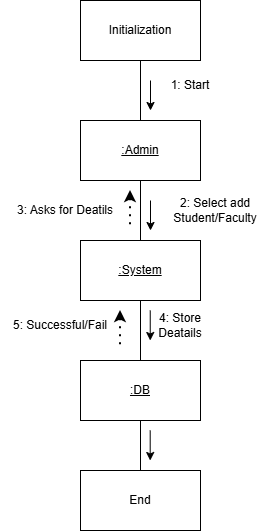

The diagram above was exported from draw.io. Its source (the exported page's mxGraphModel, read from the mxfile embedded in the PNG):
<mxGraphModel dx="906" dy="565" grid="1" gridSize="10" guides="1" tooltips="1" connect="1" arrows="1" fold="1" page="1" pageScale="1" pageWidth="827" pageHeight="1169" math="0" shadow="0">
  <root>
    <mxCell id="0" />
    <mxCell id="1" parent="0" />
    <mxCell id="S0xe0tbSPSQGJCQU231q-6" edge="1" parent="1" source="S0xe0tbSPSQGJCQU231q-1" style="edgeStyle=orthogonalEdgeStyle;rounded=0;orthogonalLoop=1;jettySize=auto;html=1;endArrow=none;endFill=0;" target="S0xe0tbSPSQGJCQU231q-2" value="">
      <mxGeometry relative="1" as="geometry" />
    </mxCell>
    <mxCell id="S0xe0tbSPSQGJCQU231q-1" parent="1" style="rounded=0;whiteSpace=wrap;html=1;" value="Initialization" vertex="1">
      <mxGeometry height="60" width="120" x="330" y="40" as="geometry" />
    </mxCell>
    <mxCell id="S0xe0tbSPSQGJCQU231q-7" edge="1" parent="1" source="S0xe0tbSPSQGJCQU231q-2" style="edgeStyle=orthogonalEdgeStyle;rounded=0;orthogonalLoop=1;jettySize=auto;html=1;endArrow=none;endFill=0;" value="">
      <mxGeometry relative="1" as="geometry">
        <mxPoint x="390" y="280" as="targetPoint" />
      </mxGeometry>
    </mxCell>
    <mxCell id="S0xe0tbSPSQGJCQU231q-2" parent="1" style="rounded=0;whiteSpace=wrap;html=1;" value="&lt;u&gt;:Admin&lt;/u&gt;" vertex="1">
      <mxGeometry height="60" width="120" x="330" y="160" as="geometry" />
    </mxCell>
    <mxCell id="S0xe0tbSPSQGJCQU231q-20" edge="1" parent="1" source="S0xe0tbSPSQGJCQU231q-4" style="edgeStyle=orthogonalEdgeStyle;rounded=0;orthogonalLoop=1;jettySize=auto;html=1;endArrow=none;endFill=0;" target="S0xe0tbSPSQGJCQU231q-19" value="">
      <mxGeometry relative="1" as="geometry" />
    </mxCell>
    <mxCell id="S0xe0tbSPSQGJCQU231q-4" parent="1" style="rounded=0;whiteSpace=wrap;html=1;" value="&lt;u style=&quot;&quot;&gt;:System&lt;/u&gt;" vertex="1">
      <mxGeometry height="60" width="120" x="330" y="280" as="geometry" />
    </mxCell>
    <mxCell id="S0xe0tbSPSQGJCQU231q-9" parent="1" style="text;html=1;whiteSpace=wrap;strokeColor=none;fillColor=none;align=center;verticalAlign=middle;rounded=0;" value="1: Start" vertex="1">
      <mxGeometry height="30" width="60" x="410" y="110" as="geometry" />
    </mxCell>
    <mxCell id="S0xe0tbSPSQGJCQU231q-10" parent="1" style="text;html=1;whiteSpace=wrap;strokeColor=none;fillColor=none;align=center;verticalAlign=middle;rounded=0;" value="2: Select add Student/Faculty" vertex="1">
      <mxGeometry height="20" width="130" x="400" y="240" as="geometry" />
    </mxCell>
    <mxCell id="S0xe0tbSPSQGJCQU231q-12" edge="1" parent="1" style="endArrow=classic;html=1;rounded=0;" value="">
      <mxGeometry height="50" relative="1" width="50" as="geometry">
        <mxPoint x="400" y="240" as="sourcePoint" />
        <mxPoint x="400" y="270" as="targetPoint" />
      </mxGeometry>
    </mxCell>
    <mxCell id="S0xe0tbSPSQGJCQU231q-14" edge="1" parent="1" style="endArrow=classic;html=1;rounded=0;" value="">
      <mxGeometry height="50" relative="1" width="50" as="geometry">
        <mxPoint x="400" y="120" as="sourcePoint" />
        <mxPoint x="400" y="150" as="targetPoint" />
      </mxGeometry>
    </mxCell>
    <mxCell id="S0xe0tbSPSQGJCQU231q-16" parent="1" style="rounded=0;whiteSpace=wrap;html=1;" value="End" vertex="1">
      <mxGeometry height="60" width="120" x="330" y="510" as="geometry" />
    </mxCell>
    <mxCell id="S0xe0tbSPSQGJCQU231q-21" edge="1" parent="1" source="S0xe0tbSPSQGJCQU231q-19" style="edgeStyle=orthogonalEdgeStyle;rounded=0;orthogonalLoop=1;jettySize=auto;html=1;endArrow=none;endFill=0;" target="S0xe0tbSPSQGJCQU231q-16" value="">
      <mxGeometry relative="1" as="geometry" />
    </mxCell>
    <mxCell id="S0xe0tbSPSQGJCQU231q-19" parent="1" style="rounded=0;whiteSpace=wrap;html=1;" value="&lt;u style=&quot;&quot;&gt;:DB&lt;/u&gt;" vertex="1">
      <mxGeometry height="60" width="120" x="330" y="400" as="geometry" />
    </mxCell>
    <mxCell id="S0xe0tbSPSQGJCQU231q-22" parent="1" style="text;html=1;whiteSpace=wrap;strokeColor=none;fillColor=none;align=center;verticalAlign=middle;rounded=0;" value="4: Store Deatails" vertex="1">
      <mxGeometry height="30" width="60" x="400" y="350" as="geometry" />
    </mxCell>
    <mxCell id="S0xe0tbSPSQGJCQU231q-23" edge="1" parent="1" style="endArrow=classic;html=1;rounded=0;" value="">
      <mxGeometry height="50" relative="1" width="50" as="geometry">
        <mxPoint x="399.74" y="350" as="sourcePoint" />
        <mxPoint x="399.74" y="380" as="targetPoint" />
      </mxGeometry>
    </mxCell>
    <mxCell id="utBIZaTvTzMHNc96kykj-1" edge="1" parent="1" style="endArrow=none;dashed=1;html=1;dashPattern=1 3;strokeWidth=2;rounded=0;startArrow=classic;startFill=1;" value="">
      <mxGeometry height="50" relative="1" width="50" as="geometry">
        <mxPoint x="370" y="350" as="sourcePoint" />
        <mxPoint x="370" y="390" as="targetPoint" />
      </mxGeometry>
    </mxCell>
    <mxCell id="Z64UML03FL8S12ilv1Ku-1" parent="1" style="text;html=1;whiteSpace=wrap;strokeColor=none;fillColor=none;align=center;verticalAlign=middle;rounded=0;" value="5: Successful/Fail" vertex="1">
      <mxGeometry height="30" width="100" x="260" y="350" as="geometry" />
    </mxCell>
    <mxCell id="Z64UML03FL8S12ilv1Ku-2" parent="1" style="text;html=1;whiteSpace=wrap;strokeColor=none;fillColor=none;align=center;verticalAlign=middle;rounded=0;" value="3: Asks for Deatils" vertex="1">
      <mxGeometry height="20" width="130" x="250" y="240" as="geometry" />
    </mxCell>
    <mxCell id="Z64UML03FL8S12ilv1Ku-3" edge="1" parent="1" style="endArrow=classic;html=1;rounded=0;" value="">
      <mxGeometry height="50" relative="1" width="50" as="geometry">
        <mxPoint x="399.7" y="470" as="sourcePoint" />
        <mxPoint x="399.7" y="500" as="targetPoint" />
      </mxGeometry>
    </mxCell>
    <mxCell id="Z64UML03FL8S12ilv1Ku-4" edge="1" parent="1" style="endArrow=none;dashed=1;html=1;dashPattern=1 3;strokeWidth=2;rounded=0;startArrow=classic;startFill=1;" value="">
      <mxGeometry height="50" relative="1" width="50" as="geometry">
        <mxPoint x="380" y="230" as="sourcePoint" />
        <mxPoint x="380" y="270" as="targetPoint" />
      </mxGeometry>
    </mxCell>
  </root>
</mxGraphModel>